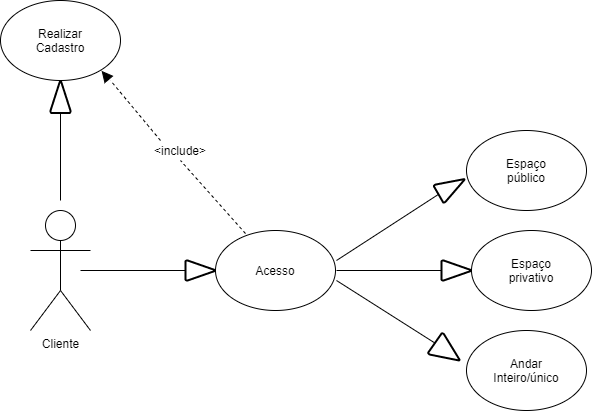

The diagram above was exported from draw.io. Its source (the exported page's mxGraphModel, read from the mxfile embedded in the PNG):
<mxGraphModel dx="868" dy="1651" grid="1" gridSize="10" guides="1" tooltips="1" connect="1" arrows="1" fold="1" page="1" pageScale="1" pageWidth="827" pageHeight="1169" math="0" shadow="0">
  <root>
    <mxCell id="0" />
    <mxCell id="1" parent="0" />
    <mxCell id="XoF1QSGbtHYcioXwfV3G-1" value="" style="endArrow=none;html=1;rounded=0;entryX=0.5;entryY=1;entryDx=0;entryDy=0;entryPerimeter=0;" parent="1" target="XoF1QSGbtHYcioXwfV3G-2" edge="1">
      <mxGeometry relative="1" as="geometry">
        <mxPoint x="506" y="230" as="sourcePoint" />
        <mxPoint x="606" y="230" as="targetPoint" />
      </mxGeometry>
    </mxCell>
    <mxCell id="XoF1QSGbtHYcioXwfV3G-2" value="" style="strokeWidth=2;html=1;shape=mxgraph.flowchart.extract_or_measurement;whiteSpace=wrap;rotation=60;" parent="1" vertex="1">
      <mxGeometry x="611" y="141.34" width="20" height="30" as="geometry" />
    </mxCell>
    <mxCell id="XoF1QSGbtHYcioXwfV3G-3" value="" style="ellipse;whiteSpace=wrap;html=1;" parent="1" vertex="1">
      <mxGeometry x="636" y="100" width="120" height="80" as="geometry" />
    </mxCell>
    <mxCell id="XoF1QSGbtHYcioXwfV3G-4" value="" style="endArrow=none;html=1;rounded=0;entryX=0.5;entryY=0.833;entryDx=0;entryDy=0;entryPerimeter=0;" parent="1" target="XoF1QSGbtHYcioXwfV3G-5" edge="1">
      <mxGeometry relative="1" as="geometry">
        <mxPoint x="506" y="240" as="sourcePoint" />
        <mxPoint x="606" y="240" as="targetPoint" />
      </mxGeometry>
    </mxCell>
    <mxCell id="XoF1QSGbtHYcioXwfV3G-5" value="" style="strokeWidth=2;html=1;shape=mxgraph.flowchart.extract_or_measurement;whiteSpace=wrap;rotation=90;" parent="1" vertex="1">
      <mxGeometry x="616" y="225" width="20" height="30" as="geometry" />
    </mxCell>
    <mxCell id="XoF1QSGbtHYcioXwfV3G-6" value="Espaço público" style="text;html=1;strokeColor=none;fillColor=none;align=center;verticalAlign=middle;whiteSpace=wrap;rounded=0;" parent="1" vertex="1">
      <mxGeometry x="676" y="130" width="40" height="20" as="geometry" />
    </mxCell>
    <mxCell id="XoF1QSGbtHYcioXwfV3G-7" value="" style="ellipse;whiteSpace=wrap;html=1;" parent="1" vertex="1">
      <mxGeometry x="641" y="200" width="120" height="80" as="geometry" />
    </mxCell>
    <mxCell id="XoF1QSGbtHYcioXwfV3G-8" value="Espaço privativo" style="text;html=1;strokeColor=none;fillColor=none;align=center;verticalAlign=middle;whiteSpace=wrap;rounded=0;" parent="1" vertex="1">
      <mxGeometry x="681" y="230" width="40" height="20" as="geometry" />
    </mxCell>
    <mxCell id="XoF1QSGbtHYcioXwfV3G-9" value="Cliente" style="shape=umlActor;verticalLabelPosition=bottom;verticalAlign=top;html=1;outlineConnect=0;" parent="1" vertex="1">
      <mxGeometry x="200" y="180" width="60" height="120" as="geometry" />
    </mxCell>
    <mxCell id="XoF1QSGbtHYcioXwfV3G-10" value="" style="endArrow=none;html=1;rounded=0;entryX=0.5;entryY=1;entryDx=0;entryDy=0;entryPerimeter=0;" parent="1" target="XoF1QSGbtHYcioXwfV3G-11" edge="1">
      <mxGeometry relative="1" as="geometry">
        <mxPoint x="506" y="250" as="sourcePoint" />
        <mxPoint x="601" y="340" as="targetPoint" />
      </mxGeometry>
    </mxCell>
    <mxCell id="XoF1QSGbtHYcioXwfV3G-11" value="" style="strokeWidth=2;html=1;shape=mxgraph.flowchart.extract_or_measurement;whiteSpace=wrap;rotation=125;" parent="1" vertex="1">
      <mxGeometry x="604.2" y="306.14" width="25" height="30" as="geometry" />
    </mxCell>
    <mxCell id="XoF1QSGbtHYcioXwfV3G-12" value="" style="ellipse;whiteSpace=wrap;html=1;" parent="1" vertex="1">
      <mxGeometry x="636" y="300" width="120" height="80" as="geometry" />
    </mxCell>
    <mxCell id="XoF1QSGbtHYcioXwfV3G-13" value="Andar Inteiro/único" style="text;html=1;strokeColor=none;fillColor=none;align=center;verticalAlign=middle;whiteSpace=wrap;rounded=0;" parent="1" vertex="1">
      <mxGeometry x="661" y="330" width="70" height="20" as="geometry" />
    </mxCell>
    <mxCell id="XoF1QSGbtHYcioXwfV3G-14" value="" style="endArrow=none;html=1;rounded=0;entryX=0.5;entryY=0.833;entryDx=0;entryDy=0;entryPerimeter=0;" parent="1" target="XoF1QSGbtHYcioXwfV3G-15" edge="1">
      <mxGeometry relative="1" as="geometry">
        <mxPoint x="250" y="240" as="sourcePoint" />
        <mxPoint x="350" y="240" as="targetPoint" />
      </mxGeometry>
    </mxCell>
    <mxCell id="XoF1QSGbtHYcioXwfV3G-15" value="" style="strokeWidth=2;html=1;shape=mxgraph.flowchart.extract_or_measurement;whiteSpace=wrap;rotation=90;" parent="1" vertex="1">
      <mxGeometry x="360" y="225" width="20" height="30" as="geometry" />
    </mxCell>
    <mxCell id="XoF1QSGbtHYcioXwfV3G-16" value="" style="ellipse;whiteSpace=wrap;html=1;" parent="1" vertex="1">
      <mxGeometry x="385" y="200" width="120" height="80" as="geometry" />
    </mxCell>
    <mxCell id="XoF1QSGbtHYcioXwfV3G-17" value="Acesso" style="text;html=1;strokeColor=none;fillColor=none;align=center;verticalAlign=middle;whiteSpace=wrap;rounded=0;" parent="1" vertex="1">
      <mxGeometry x="425" y="230" width="40" height="20" as="geometry" />
    </mxCell>
    <mxCell id="XoF1QSGbtHYcioXwfV3G-23" value="" style="endArrow=none;html=1;rounded=0;entryX=0.5;entryY=0.833;entryDx=0;entryDy=0;entryPerimeter=0;" parent="1" target="XoF1QSGbtHYcioXwfV3G-24" edge="1">
      <mxGeometry relative="1" as="geometry">
        <mxPoint x="230" y="170" as="sourcePoint" />
        <mxPoint x="330" y="132.5" as="targetPoint" />
      </mxGeometry>
    </mxCell>
    <mxCell id="XoF1QSGbtHYcioXwfV3G-24" value="" style="strokeWidth=2;html=1;shape=mxgraph.flowchart.extract_or_measurement;whiteSpace=wrap;rotation=0;" parent="1" vertex="1">
      <mxGeometry x="220" y="50" width="20" height="32.5" as="geometry" />
    </mxCell>
    <mxCell id="XoF1QSGbtHYcioXwfV3G-25" value="" style="ellipse;whiteSpace=wrap;html=1;" parent="1" vertex="1">
      <mxGeometry x="170" y="-30" width="120" height="80" as="geometry" />
    </mxCell>
    <mxCell id="XoF1QSGbtHYcioXwfV3G-26" value="Realizar Cadastro" style="text;html=1;strokeColor=none;fillColor=none;align=center;verticalAlign=middle;whiteSpace=wrap;rounded=0;" parent="1" vertex="1">
      <mxGeometry x="210" width="40" height="20" as="geometry" />
    </mxCell>
    <mxCell id="XoF1QSGbtHYcioXwfV3G-27" value="" style="endArrow=none;dashed=1;html=1;exitX=0.25;exitY=0.038;exitDx=0;exitDy=0;exitPerimeter=0;entryX=0.5;entryY=1;entryDx=0;entryDy=0;" parent="1" source="XoF1QSGbtHYcioXwfV3G-16" target="XoF1QSGbtHYcioXwfV3G-28" edge="1">
      <mxGeometry width="50" height="50" relative="1" as="geometry">
        <mxPoint x="400" y="180" as="sourcePoint" />
        <mxPoint x="360" y="140" as="targetPoint" />
      </mxGeometry>
    </mxCell>
    <mxCell id="XoF1QSGbtHYcioXwfV3G-28" value="&amp;lt;include&amp;gt;" style="text;html=1;strokeColor=none;fillColor=none;align=center;verticalAlign=middle;whiteSpace=wrap;rounded=0;rotation=0;" parent="1" vertex="1">
      <mxGeometry x="330" y="110" width="40" height="20" as="geometry" />
    </mxCell>
    <mxCell id="XoF1QSGbtHYcioXwfV3G-29" value="" style="endArrow=none;dashed=1;html=1;exitX=0;exitY=0;exitDx=0;exitDy=0;" parent="1" source="XoF1QSGbtHYcioXwfV3G-28" edge="1">
      <mxGeometry width="50" height="50" relative="1" as="geometry">
        <mxPoint x="325" y="99.99999999999996" as="sourcePoint" />
        <mxPoint x="280" y="50" as="targetPoint" />
      </mxGeometry>
    </mxCell>
    <mxCell id="XoF1QSGbtHYcioXwfV3G-31" value="" style="triangle;whiteSpace=wrap;html=1;fillColor=#000000;rotation=-130;" parent="1" vertex="1">
      <mxGeometry x="270" y="40" width="10" height="10" as="geometry" />
    </mxCell>
  </root>
</mxGraphModel>